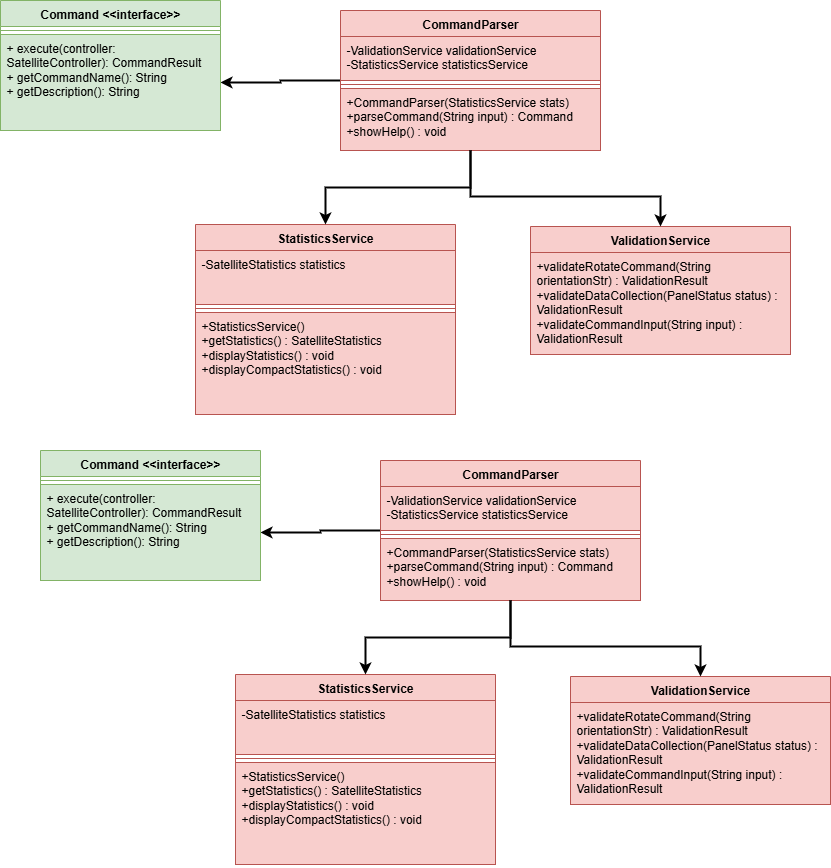

The diagram above was exported from draw.io. Its source (the exported page's mxGraphModel, read from the mxfile embedded in the PNG):
<mxGraphModel dx="1737" dy="1070" grid="1" gridSize="10" guides="1" tooltips="1" connect="1" arrows="1" fold="1" page="1" pageScale="1" pageWidth="850" pageHeight="1100" math="0" shadow="0">
  <root>
    <mxCell id="0" />
    <mxCell id="1" parent="0" />
    <mxCell id="zORklI6p0-WYzfxIHwTI-1" style="edgeStyle=orthogonalEdgeStyle;rounded=0;orthogonalLoop=1;jettySize=auto;html=1;strokeWidth=2;" edge="1" parent="1" source="zORklI6p0-WYzfxIHwTI-2" target="zORklI6p0-WYzfxIHwTI-14">
      <mxGeometry relative="1" as="geometry" />
    </mxCell>
    <mxCell id="zORklI6p0-WYzfxIHwTI-2" value="CommandParser" style="swimlane;fontStyle=1;align=center;verticalAlign=top;childLayout=stackLayout;horizontal=1;startSize=26;horizontalStack=0;resizeParent=1;resizeParentMax=0;resizeLast=0;collapsible=1;marginBottom=0;whiteSpace=wrap;html=1;fillColor=#f8cecc;strokeColor=#b85450;" vertex="1" parent="1">
      <mxGeometry x="820" y="140" width="260" height="140" as="geometry" />
    </mxCell>
    <mxCell id="zORklI6p0-WYzfxIHwTI-3" value="-ValidationService validationService&lt;br/&gt;-StatisticsService statisticsService&amp;nbsp;" style="text;strokeColor=#b85450;fillColor=#f8cecc;align=left;verticalAlign=top;spacingLeft=4;spacingRight=4;overflow=hidden;rotatable=0;points=[[0,0.5],[1,0.5]];portConstraint=eastwest;whiteSpace=wrap;html=1;" vertex="1" parent="zORklI6p0-WYzfxIHwTI-2">
      <mxGeometry y="26" width="260" height="44" as="geometry" />
    </mxCell>
    <mxCell id="zORklI6p0-WYzfxIHwTI-4" value="" style="line;strokeWidth=1;fillColor=#f8cecc;align=left;verticalAlign=middle;spacingTop=-1;spacingLeft=3;spacingRight=3;rotatable=0;labelPosition=right;points=[];portConstraint=eastwest;strokeColor=#b85450;" vertex="1" parent="zORklI6p0-WYzfxIHwTI-2">
      <mxGeometry y="70" width="260" height="8" as="geometry" />
    </mxCell>
    <mxCell id="zORklI6p0-WYzfxIHwTI-5" value="+CommandParser(StatisticsService stats)&amp;nbsp;&lt;div&gt;+parseCommand(String input) : Command&amp;nbsp;&lt;/div&gt;&lt;div&gt;+showHelp() : void&lt;/div&gt;" style="text;strokeColor=#b85450;fillColor=#f8cecc;align=left;verticalAlign=top;spacingLeft=4;spacingRight=4;overflow=hidden;rotatable=0;points=[[0,0.5],[1,0.5]];portConstraint=eastwest;whiteSpace=wrap;html=1;" vertex="1" parent="zORklI6p0-WYzfxIHwTI-2">
      <mxGeometry y="78" width="260" height="62" as="geometry" />
    </mxCell>
    <mxCell id="zORklI6p0-WYzfxIHwTI-6" value="StatisticsService" style="swimlane;fontStyle=1;align=center;verticalAlign=top;childLayout=stackLayout;horizontal=1;startSize=26;horizontalStack=0;resizeParent=1;resizeParentMax=0;resizeLast=0;collapsible=1;marginBottom=0;whiteSpace=wrap;html=1;fillColor=#f8cecc;strokeColor=#b85450;" vertex="1" parent="1">
      <mxGeometry x="675" y="354" width="260" height="190" as="geometry" />
    </mxCell>
    <mxCell id="zORklI6p0-WYzfxIHwTI-7" value="-SatelliteStatistics statistics&amp;nbsp;" style="text;strokeColor=#b85450;fillColor=#f8cecc;align=left;verticalAlign=top;spacingLeft=4;spacingRight=4;overflow=hidden;rotatable=0;points=[[0,0.5],[1,0.5]];portConstraint=eastwest;whiteSpace=wrap;html=1;" vertex="1" parent="zORklI6p0-WYzfxIHwTI-6">
      <mxGeometry y="26" width="260" height="54" as="geometry" />
    </mxCell>
    <mxCell id="zORklI6p0-WYzfxIHwTI-8" value="" style="line;strokeWidth=1;fillColor=#f8cecc;align=left;verticalAlign=middle;spacingTop=-1;spacingLeft=3;spacingRight=3;rotatable=0;labelPosition=right;points=[];portConstraint=eastwest;strokeColor=#b85450;" vertex="1" parent="zORklI6p0-WYzfxIHwTI-6">
      <mxGeometry y="80" width="260" height="8" as="geometry" />
    </mxCell>
    <mxCell id="zORklI6p0-WYzfxIHwTI-9" value="+StatisticsService()&amp;nbsp;&lt;div&gt;+getStatistics() : SatelliteStatistics&lt;br/&gt;+displayStatistics() : void&lt;br/&gt;+displayCompactStatistics() : void&lt;/div&gt;" style="text;strokeColor=#b85450;fillColor=#f8cecc;align=left;verticalAlign=top;spacingLeft=4;spacingRight=4;overflow=hidden;rotatable=0;points=[[0,0.5],[1,0.5]];portConstraint=eastwest;whiteSpace=wrap;html=1;" vertex="1" parent="zORklI6p0-WYzfxIHwTI-6">
      <mxGeometry y="88" width="260" height="102" as="geometry" />
    </mxCell>
    <mxCell id="zORklI6p0-WYzfxIHwTI-10" value="ValidationService" style="swimlane;fontStyle=1;align=center;verticalAlign=top;childLayout=stackLayout;horizontal=1;startSize=26;horizontalStack=0;resizeParent=1;resizeParentMax=0;resizeLast=0;collapsible=1;marginBottom=0;whiteSpace=wrap;html=1;fillColor=#f8cecc;strokeColor=#b85450;" vertex="1" parent="1">
      <mxGeometry x="1010" y="356" width="260" height="128" as="geometry" />
    </mxCell>
    <mxCell id="zORklI6p0-WYzfxIHwTI-11" value="&lt;div&gt;+validateRotateCommand(String orientationStr) : ValidationResult&lt;/div&gt;&lt;div&gt;+validateDataCollection(PanelStatus status) : ValidationResult&lt;/div&gt;&lt;div&gt;+validateCommandInput(String input) : ValidationResult&lt;/div&gt;" style="text;strokeColor=#b85450;fillColor=#f8cecc;align=left;verticalAlign=top;spacingLeft=4;spacingRight=4;overflow=hidden;rotatable=0;points=[[0,0.5],[1,0.5]];portConstraint=eastwest;whiteSpace=wrap;html=1;" vertex="1" parent="zORklI6p0-WYzfxIHwTI-10">
      <mxGeometry y="26" width="260" height="102" as="geometry" />
    </mxCell>
    <mxCell id="zORklI6p0-WYzfxIHwTI-12" value="Command &amp;lt;&amp;lt;interface&amp;gt;&amp;gt;" style="swimlane;fontStyle=1;align=center;verticalAlign=top;childLayout=stackLayout;horizontal=1;startSize=26;horizontalStack=0;resizeParent=1;resizeParentMax=0;resizeLast=0;collapsible=1;marginBottom=0;whiteSpace=wrap;html=1;fillColor=#d5e8d4;strokeColor=#82b366;" vertex="1" parent="1">
      <mxGeometry x="480" y="130" width="220" height="130" as="geometry" />
    </mxCell>
    <mxCell id="zORklI6p0-WYzfxIHwTI-13" value="" style="line;strokeWidth=1;fillColor=#d5e8d4;align=left;verticalAlign=middle;spacingTop=-1;spacingLeft=3;spacingRight=3;rotatable=0;labelPosition=right;points=[];portConstraint=eastwest;strokeColor=#82b366;" vertex="1" parent="zORklI6p0-WYzfxIHwTI-12">
      <mxGeometry y="26" width="220" height="8" as="geometry" />
    </mxCell>
    <mxCell id="zORklI6p0-WYzfxIHwTI-14" value="&lt;div&gt;+ execute(controller: SatelliteController): CommandResult&lt;/div&gt;&lt;div&gt;+ getCommandName(): String&lt;/div&gt;&lt;div&gt;+ getDescription(): String&lt;/div&gt;" style="text;strokeColor=#82b366;fillColor=#d5e8d4;align=left;verticalAlign=top;spacingLeft=4;spacingRight=4;overflow=hidden;rotatable=0;points=[[0,0.5],[1,0.5]];portConstraint=eastwest;whiteSpace=wrap;html=1;" vertex="1" parent="zORklI6p0-WYzfxIHwTI-12">
      <mxGeometry y="34" width="220" height="96" as="geometry" />
    </mxCell>
    <mxCell id="zORklI6p0-WYzfxIHwTI-15" style="edgeStyle=orthogonalEdgeStyle;rounded=0;orthogonalLoop=1;jettySize=auto;html=1;entryX=0.5;entryY=0;entryDx=0;entryDy=0;strokeWidth=2;" edge="1" parent="1" source="zORklI6p0-WYzfxIHwTI-5" target="zORklI6p0-WYzfxIHwTI-10">
      <mxGeometry relative="1" as="geometry">
        <Array as="points">
          <mxPoint x="950" y="326" />
          <mxPoint x="1140" y="326" />
        </Array>
      </mxGeometry>
    </mxCell>
    <mxCell id="zORklI6p0-WYzfxIHwTI-16" style="edgeStyle=orthogonalEdgeStyle;rounded=0;orthogonalLoop=1;jettySize=auto;html=1;entryX=0.5;entryY=0;entryDx=0;entryDy=0;strokeWidth=2;" edge="1" parent="1" source="zORklI6p0-WYzfxIHwTI-5" target="zORklI6p0-WYzfxIHwTI-6">
      <mxGeometry relative="1" as="geometry">
        <Array as="points">
          <mxPoint x="950" y="317" />
          <mxPoint x="805" y="317" />
        </Array>
      </mxGeometry>
    </mxCell>
    <mxCell id="zORklI6p0-WYzfxIHwTI-17" style="edgeStyle=orthogonalEdgeStyle;rounded=0;orthogonalLoop=1;jettySize=auto;html=1;strokeWidth=2;" edge="1" parent="1" source="zORklI6p0-WYzfxIHwTI-18" target="zORklI6p0-WYzfxIHwTI-30">
      <mxGeometry relative="1" as="geometry" />
    </mxCell>
    <mxCell id="zORklI6p0-WYzfxIHwTI-18" value="CommandParser" style="swimlane;fontStyle=1;align=center;verticalAlign=top;childLayout=stackLayout;horizontal=1;startSize=26;horizontalStack=0;resizeParent=1;resizeParentMax=0;resizeLast=0;collapsible=1;marginBottom=0;whiteSpace=wrap;html=1;fillColor=#f8cecc;strokeColor=#b85450;" vertex="1" parent="1">
      <mxGeometry x="860" y="590" width="260" height="140" as="geometry" />
    </mxCell>
    <mxCell id="zORklI6p0-WYzfxIHwTI-19" value="-ValidationService validationService&lt;br/&gt;-StatisticsService statisticsService&amp;nbsp;" style="text;strokeColor=#b85450;fillColor=#f8cecc;align=left;verticalAlign=top;spacingLeft=4;spacingRight=4;overflow=hidden;rotatable=0;points=[[0,0.5],[1,0.5]];portConstraint=eastwest;whiteSpace=wrap;html=1;" vertex="1" parent="zORklI6p0-WYzfxIHwTI-18">
      <mxGeometry y="26" width="260" height="44" as="geometry" />
    </mxCell>
    <mxCell id="zORklI6p0-WYzfxIHwTI-20" value="" style="line;strokeWidth=1;fillColor=#f8cecc;align=left;verticalAlign=middle;spacingTop=-1;spacingLeft=3;spacingRight=3;rotatable=0;labelPosition=right;points=[];portConstraint=eastwest;strokeColor=#b85450;" vertex="1" parent="zORklI6p0-WYzfxIHwTI-18">
      <mxGeometry y="70" width="260" height="8" as="geometry" />
    </mxCell>
    <mxCell id="zORklI6p0-WYzfxIHwTI-21" value="+CommandParser(StatisticsService stats)&amp;nbsp;&lt;div&gt;+parseCommand(String input) : Command&amp;nbsp;&lt;/div&gt;&lt;div&gt;+showHelp() : void&lt;/div&gt;" style="text;strokeColor=#b85450;fillColor=#f8cecc;align=left;verticalAlign=top;spacingLeft=4;spacingRight=4;overflow=hidden;rotatable=0;points=[[0,0.5],[1,0.5]];portConstraint=eastwest;whiteSpace=wrap;html=1;" vertex="1" parent="zORklI6p0-WYzfxIHwTI-18">
      <mxGeometry y="78" width="260" height="62" as="geometry" />
    </mxCell>
    <mxCell id="zORklI6p0-WYzfxIHwTI-22" value="StatisticsService" style="swimlane;fontStyle=1;align=center;verticalAlign=top;childLayout=stackLayout;horizontal=1;startSize=26;horizontalStack=0;resizeParent=1;resizeParentMax=0;resizeLast=0;collapsible=1;marginBottom=0;whiteSpace=wrap;html=1;fillColor=#f8cecc;strokeColor=#b85450;" vertex="1" parent="1">
      <mxGeometry x="715" y="804" width="260" height="190" as="geometry" />
    </mxCell>
    <mxCell id="zORklI6p0-WYzfxIHwTI-23" value="-SatelliteStatistics statistics&amp;nbsp;" style="text;strokeColor=#b85450;fillColor=#f8cecc;align=left;verticalAlign=top;spacingLeft=4;spacingRight=4;overflow=hidden;rotatable=0;points=[[0,0.5],[1,0.5]];portConstraint=eastwest;whiteSpace=wrap;html=1;" vertex="1" parent="zORklI6p0-WYzfxIHwTI-22">
      <mxGeometry y="26" width="260" height="54" as="geometry" />
    </mxCell>
    <mxCell id="zORklI6p0-WYzfxIHwTI-24" value="" style="line;strokeWidth=1;fillColor=#f8cecc;align=left;verticalAlign=middle;spacingTop=-1;spacingLeft=3;spacingRight=3;rotatable=0;labelPosition=right;points=[];portConstraint=eastwest;strokeColor=#b85450;" vertex="1" parent="zORklI6p0-WYzfxIHwTI-22">
      <mxGeometry y="80" width="260" height="8" as="geometry" />
    </mxCell>
    <mxCell id="zORklI6p0-WYzfxIHwTI-25" value="+StatisticsService()&amp;nbsp;&lt;div&gt;+getStatistics() : SatelliteStatistics&lt;br/&gt;+displayStatistics() : void&lt;br/&gt;+displayCompactStatistics() : void&lt;/div&gt;" style="text;strokeColor=#b85450;fillColor=#f8cecc;align=left;verticalAlign=top;spacingLeft=4;spacingRight=4;overflow=hidden;rotatable=0;points=[[0,0.5],[1,0.5]];portConstraint=eastwest;whiteSpace=wrap;html=1;" vertex="1" parent="zORklI6p0-WYzfxIHwTI-22">
      <mxGeometry y="88" width="260" height="102" as="geometry" />
    </mxCell>
    <mxCell id="zORklI6p0-WYzfxIHwTI-26" value="ValidationService" style="swimlane;fontStyle=1;align=center;verticalAlign=top;childLayout=stackLayout;horizontal=1;startSize=26;horizontalStack=0;resizeParent=1;resizeParentMax=0;resizeLast=0;collapsible=1;marginBottom=0;whiteSpace=wrap;html=1;fillColor=#f8cecc;strokeColor=#b85450;" vertex="1" parent="1">
      <mxGeometry x="1050" y="806" width="260" height="128" as="geometry" />
    </mxCell>
    <mxCell id="zORklI6p0-WYzfxIHwTI-27" value="&lt;div&gt;+validateRotateCommand(String orientationStr) : ValidationResult&lt;/div&gt;&lt;div&gt;+validateDataCollection(PanelStatus status) : ValidationResult&lt;/div&gt;&lt;div&gt;+validateCommandInput(String input) : ValidationResult&lt;/div&gt;" style="text;strokeColor=#b85450;fillColor=#f8cecc;align=left;verticalAlign=top;spacingLeft=4;spacingRight=4;overflow=hidden;rotatable=0;points=[[0,0.5],[1,0.5]];portConstraint=eastwest;whiteSpace=wrap;html=1;" vertex="1" parent="zORklI6p0-WYzfxIHwTI-26">
      <mxGeometry y="26" width="260" height="102" as="geometry" />
    </mxCell>
    <mxCell id="zORklI6p0-WYzfxIHwTI-28" value="Command &amp;lt;&amp;lt;interface&amp;gt;&amp;gt;" style="swimlane;fontStyle=1;align=center;verticalAlign=top;childLayout=stackLayout;horizontal=1;startSize=26;horizontalStack=0;resizeParent=1;resizeParentMax=0;resizeLast=0;collapsible=1;marginBottom=0;whiteSpace=wrap;html=1;fillColor=#d5e8d4;strokeColor=#82b366;" vertex="1" parent="1">
      <mxGeometry x="520" y="580" width="220" height="130" as="geometry" />
    </mxCell>
    <mxCell id="zORklI6p0-WYzfxIHwTI-29" value="" style="line;strokeWidth=1;fillColor=#d5e8d4;align=left;verticalAlign=middle;spacingTop=-1;spacingLeft=3;spacingRight=3;rotatable=0;labelPosition=right;points=[];portConstraint=eastwest;strokeColor=#82b366;" vertex="1" parent="zORklI6p0-WYzfxIHwTI-28">
      <mxGeometry y="26" width="220" height="8" as="geometry" />
    </mxCell>
    <mxCell id="zORklI6p0-WYzfxIHwTI-30" value="&lt;div&gt;+ execute(controller: SatelliteController): CommandResult&lt;/div&gt;&lt;div&gt;+ getCommandName(): String&lt;/div&gt;&lt;div&gt;+ getDescription(): String&lt;/div&gt;" style="text;strokeColor=#82b366;fillColor=#d5e8d4;align=left;verticalAlign=top;spacingLeft=4;spacingRight=4;overflow=hidden;rotatable=0;points=[[0,0.5],[1,0.5]];portConstraint=eastwest;whiteSpace=wrap;html=1;" vertex="1" parent="zORklI6p0-WYzfxIHwTI-28">
      <mxGeometry y="34" width="220" height="96" as="geometry" />
    </mxCell>
    <mxCell id="zORklI6p0-WYzfxIHwTI-31" style="edgeStyle=orthogonalEdgeStyle;rounded=0;orthogonalLoop=1;jettySize=auto;html=1;entryX=0.5;entryY=0;entryDx=0;entryDy=0;strokeWidth=2;" edge="1" parent="1" source="zORklI6p0-WYzfxIHwTI-21" target="zORklI6p0-WYzfxIHwTI-26">
      <mxGeometry relative="1" as="geometry">
        <Array as="points">
          <mxPoint x="990" y="776" />
          <mxPoint x="1180" y="776" />
        </Array>
      </mxGeometry>
    </mxCell>
    <mxCell id="zORklI6p0-WYzfxIHwTI-32" style="edgeStyle=orthogonalEdgeStyle;rounded=0;orthogonalLoop=1;jettySize=auto;html=1;entryX=0.5;entryY=0;entryDx=0;entryDy=0;strokeWidth=2;" edge="1" parent="1" source="zORklI6p0-WYzfxIHwTI-21" target="zORklI6p0-WYzfxIHwTI-22">
      <mxGeometry relative="1" as="geometry">
        <Array as="points">
          <mxPoint x="990" y="767" />
          <mxPoint x="845" y="767" />
        </Array>
      </mxGeometry>
    </mxCell>
  </root>
</mxGraphModel>